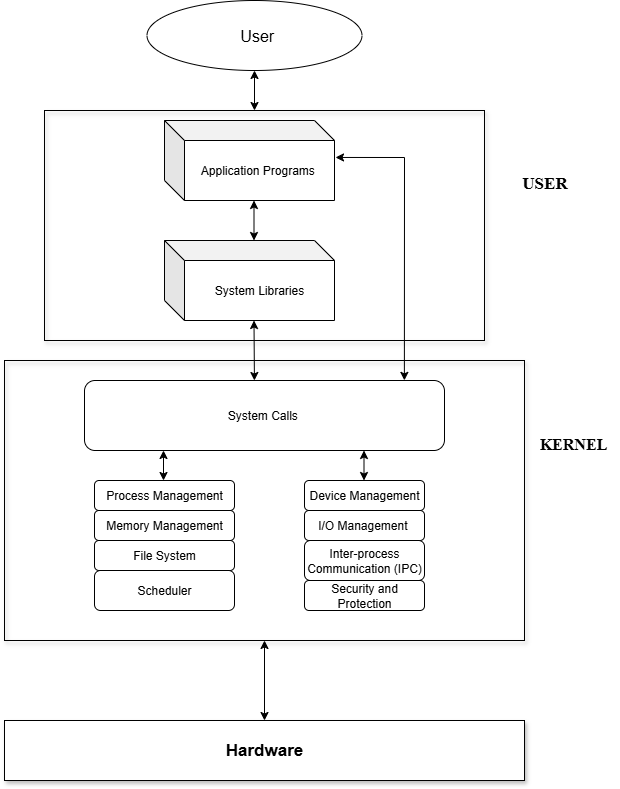

The diagram above was exported from draw.io. Its source (the exported page's mxGraphModel, read from the mxfile embedded in the PNG):
<mxGraphModel dx="1026" dy="556" grid="1" gridSize="10" guides="1" tooltips="1" connect="1" arrows="1" fold="1" page="1" pageScale="1" pageWidth="850" pageHeight="1100" math="0" shadow="0">
  <root>
    <mxCell id="0" />
    <mxCell id="1" parent="0" />
    <mxCell id="YcZNdYXZdNDd3BVMnAng-1" value="&lt;font style=&quot;font-size: 16px;&quot;&gt;&amp;nbsp;User&lt;/font&gt;" style="ellipse;whiteSpace=wrap;html=1;" parent="1" vertex="1">
      <mxGeometry x="302.5" width="215" height="70" as="geometry" />
    </mxCell>
    <mxCell id="YcZNdYXZdNDd3BVMnAng-6" value="Process Management" style="rounded=1;whiteSpace=wrap;html=1;" parent="1" vertex="1">
      <mxGeometry x="250" y="480" width="140" height="30" as="geometry" />
    </mxCell>
    <mxCell id="YcZNdYXZdNDd3BVMnAng-7" value="File System" style="rounded=1;whiteSpace=wrap;html=1;" parent="1" vertex="1">
      <mxGeometry x="250" y="540" width="140" height="30" as="geometry" />
    </mxCell>
    <mxCell id="YcZNdYXZdNDd3BVMnAng-8" value="Memory Management" style="rounded=1;whiteSpace=wrap;html=1;" parent="1" vertex="1">
      <mxGeometry x="250" y="510" width="140" height="30" as="geometry" />
    </mxCell>
    <mxCell id="YcZNdYXZdNDd3BVMnAng-9" value="Device Management" style="rounded=1;whiteSpace=wrap;html=1;" parent="1" vertex="1">
      <mxGeometry x="460" y="480" width="120" height="30" as="geometry" />
    </mxCell>
    <mxCell id="YcZNdYXZdNDd3BVMnAng-11" value="I/O Management&amp;nbsp;" style="rounded=1;whiteSpace=wrap;html=1;" parent="1" vertex="1">
      <mxGeometry x="460" y="510" width="120" height="30" as="geometry" />
    </mxCell>
    <mxCell id="YcZNdYXZdNDd3BVMnAng-12" value="Inter-process Communication (IPC)" style="rounded=1;whiteSpace=wrap;html=1;" parent="1" vertex="1">
      <mxGeometry x="460" y="540" width="120" height="40" as="geometry" />
    </mxCell>
    <mxCell id="YcZNdYXZdNDd3BVMnAng-13" value="Scheduler" style="rounded=1;whiteSpace=wrap;html=1;" parent="1" vertex="1">
      <mxGeometry x="250" y="570" width="140" height="40" as="geometry" />
    </mxCell>
    <mxCell id="YcZNdYXZdNDd3BVMnAng-14" value="Security and Protection" style="rounded=1;whiteSpace=wrap;html=1;" parent="1" vertex="1">
      <mxGeometry x="460" y="580" width="120" height="30" as="geometry" />
    </mxCell>
    <mxCell id="YcZNdYXZdNDd3BVMnAng-17" value="&lt;b&gt;&lt;font style=&quot;font-size: 17px;&quot;&gt;Hardware&lt;/font&gt;&lt;/b&gt;" style="rounded=0;whiteSpace=wrap;html=1;shadow=1;" parent="1" vertex="1">
      <mxGeometry x="160" y="720" width="520" height="60" as="geometry" />
    </mxCell>
    <mxCell id="YcZNdYXZdNDd3BVMnAng-25" value="Application Programs&amp;nbsp;" style="shape=cube;whiteSpace=wrap;html=1;boundedLbl=1;backgroundOutline=1;darkOpacity=0.05;darkOpacity2=0.1;" parent="1" vertex="1">
      <mxGeometry x="320" y="120" width="170" height="80" as="geometry" />
    </mxCell>
    <mxCell id="YcZNdYXZdNDd3BVMnAng-26" value="System Libraries" style="shape=cube;whiteSpace=wrap;html=1;boundedLbl=1;backgroundOutline=1;darkOpacity=0.05;darkOpacity2=0.1;" parent="1" vertex="1">
      <mxGeometry x="320" y="240" width="170" height="80" as="geometry" />
    </mxCell>
    <mxCell id="YcZNdYXZdNDd3BVMnAng-35" value="System Calls&amp;nbsp;" style="rounded=1;whiteSpace=wrap;html=1;" parent="1" vertex="1">
      <mxGeometry x="240" y="380" width="360" height="70" as="geometry" />
    </mxCell>
    <mxCell id="YcZNdYXZdNDd3BVMnAng-57" value="" style="endArrow=classic;startArrow=classic;html=1;rounded=0;" parent="1" edge="1">
      <mxGeometry width="50" height="50" relative="1" as="geometry">
        <mxPoint x="409.5" y="240" as="sourcePoint" />
        <mxPoint x="409.5" y="200" as="targetPoint" />
      </mxGeometry>
    </mxCell>
    <mxCell id="YcZNdYXZdNDd3BVMnAng-59" value="" style="endArrow=classic;startArrow=classic;html=1;rounded=0;exitX=0.472;exitY=0;exitDx=0;exitDy=0;exitPerimeter=0;" parent="1" source="YcZNdYXZdNDd3BVMnAng-35" edge="1">
      <mxGeometry width="50" height="50" relative="1" as="geometry">
        <mxPoint x="409.5" y="370" as="sourcePoint" />
        <mxPoint x="409.5" y="320" as="targetPoint" />
      </mxGeometry>
    </mxCell>
    <mxCell id="YcZNdYXZdNDd3BVMnAng-61" value="" style="rounded=0;whiteSpace=wrap;html=1;fillColor=none;shadow=1;" parent="1" vertex="1">
      <mxGeometry x="160" y="360" width="520" height="280" as="geometry" />
    </mxCell>
    <mxCell id="YcZNdYXZdNDd3BVMnAng-62" value="" style="rounded=0;whiteSpace=wrap;html=1;fillColor=none;shadow=1;" parent="1" vertex="1">
      <mxGeometry x="200" y="110" width="440" height="230" as="geometry" />
    </mxCell>
    <mxCell id="YcZNdYXZdNDd3BVMnAng-63" value="&lt;font face=&quot;Times New Roman&quot; style=&quot;font-size: 17px;&quot;&gt;&lt;b&gt;USER&lt;/b&gt;&lt;/font&gt;" style="text;html=1;align=center;verticalAlign=middle;resizable=0;points=[];autosize=1;strokeColor=none;fillColor=none;" parent="1" vertex="1">
      <mxGeometry x="665" y="168" width="70" height="30" as="geometry" />
    </mxCell>
    <mxCell id="YcZNdYXZdNDd3BVMnAng-64" value="&lt;font face=&quot;Times New Roman&quot; style=&quot;font-size: 16px;&quot;&gt;&lt;b&gt;KERNEL&amp;nbsp;&lt;/b&gt;&lt;/font&gt;" style="text;html=1;align=center;verticalAlign=middle;resizable=0;points=[];autosize=1;strokeColor=none;fillColor=none;" parent="1" vertex="1">
      <mxGeometry x="685" y="428" width="90" height="30" as="geometry" />
    </mxCell>
    <mxCell id="YcZNdYXZdNDd3BVMnAng-66" value="" style="endArrow=classic;startArrow=classic;html=1;rounded=0;" parent="1" edge="1">
      <mxGeometry width="50" height="50" relative="1" as="geometry">
        <mxPoint x="319" y="480" as="sourcePoint" />
        <mxPoint x="319" y="450" as="targetPoint" />
      </mxGeometry>
    </mxCell>
    <mxCell id="YcZNdYXZdNDd3BVMnAng-68" value="" style="endArrow=classic;startArrow=classic;html=1;rounded=0;" parent="1" edge="1">
      <mxGeometry width="50" height="50" relative="1" as="geometry">
        <mxPoint x="519.5" y="480" as="sourcePoint" />
        <mxPoint x="519.5" y="450" as="targetPoint" />
      </mxGeometry>
    </mxCell>
    <mxCell id="tXYBionG1HlXYBslyCVW-5" value="" style="endArrow=classic;startArrow=classic;html=1;rounded=0;entryX=0.5;entryY=1;entryDx=0;entryDy=0;exitX=0.5;exitY=0;exitDx=0;exitDy=0;" edge="1" parent="1" source="YcZNdYXZdNDd3BVMnAng-17" target="YcZNdYXZdNDd3BVMnAng-61">
      <mxGeometry width="50" height="50" relative="1" as="geometry">
        <mxPoint x="438" y="710" as="sourcePoint" />
        <mxPoint x="120" y="650" as="targetPoint" />
        <Array as="points" />
      </mxGeometry>
    </mxCell>
    <mxCell id="tXYBionG1HlXYBslyCVW-6" value="" style="endArrow=classic;startArrow=classic;html=1;rounded=0;entryX=0.5;entryY=1;entryDx=0;entryDy=0;" edge="1" parent="1" target="YcZNdYXZdNDd3BVMnAng-1">
      <mxGeometry width="50" height="50" relative="1" as="geometry">
        <mxPoint x="410" y="110" as="sourcePoint" />
        <mxPoint x="160" y="70" as="targetPoint" />
      </mxGeometry>
    </mxCell>
    <mxCell id="tXYBionG1HlXYBslyCVW-9" value="" style="endArrow=classic;startArrow=classic;html=1;rounded=0;entryX=1.006;entryY=0.462;entryDx=0;entryDy=0;entryPerimeter=0;exitX=0.769;exitY=0.071;exitDx=0;exitDy=0;exitPerimeter=0;" edge="1" parent="1" source="YcZNdYXZdNDd3BVMnAng-61" target="YcZNdYXZdNDd3BVMnAng-25">
      <mxGeometry width="50" height="50" relative="1" as="geometry">
        <mxPoint x="550" y="270" as="sourcePoint" />
        <mxPoint x="560" y="160" as="targetPoint" />
        <Array as="points">
          <mxPoint x="560" y="157" />
        </Array>
      </mxGeometry>
    </mxCell>
  </root>
</mxGraphModel>